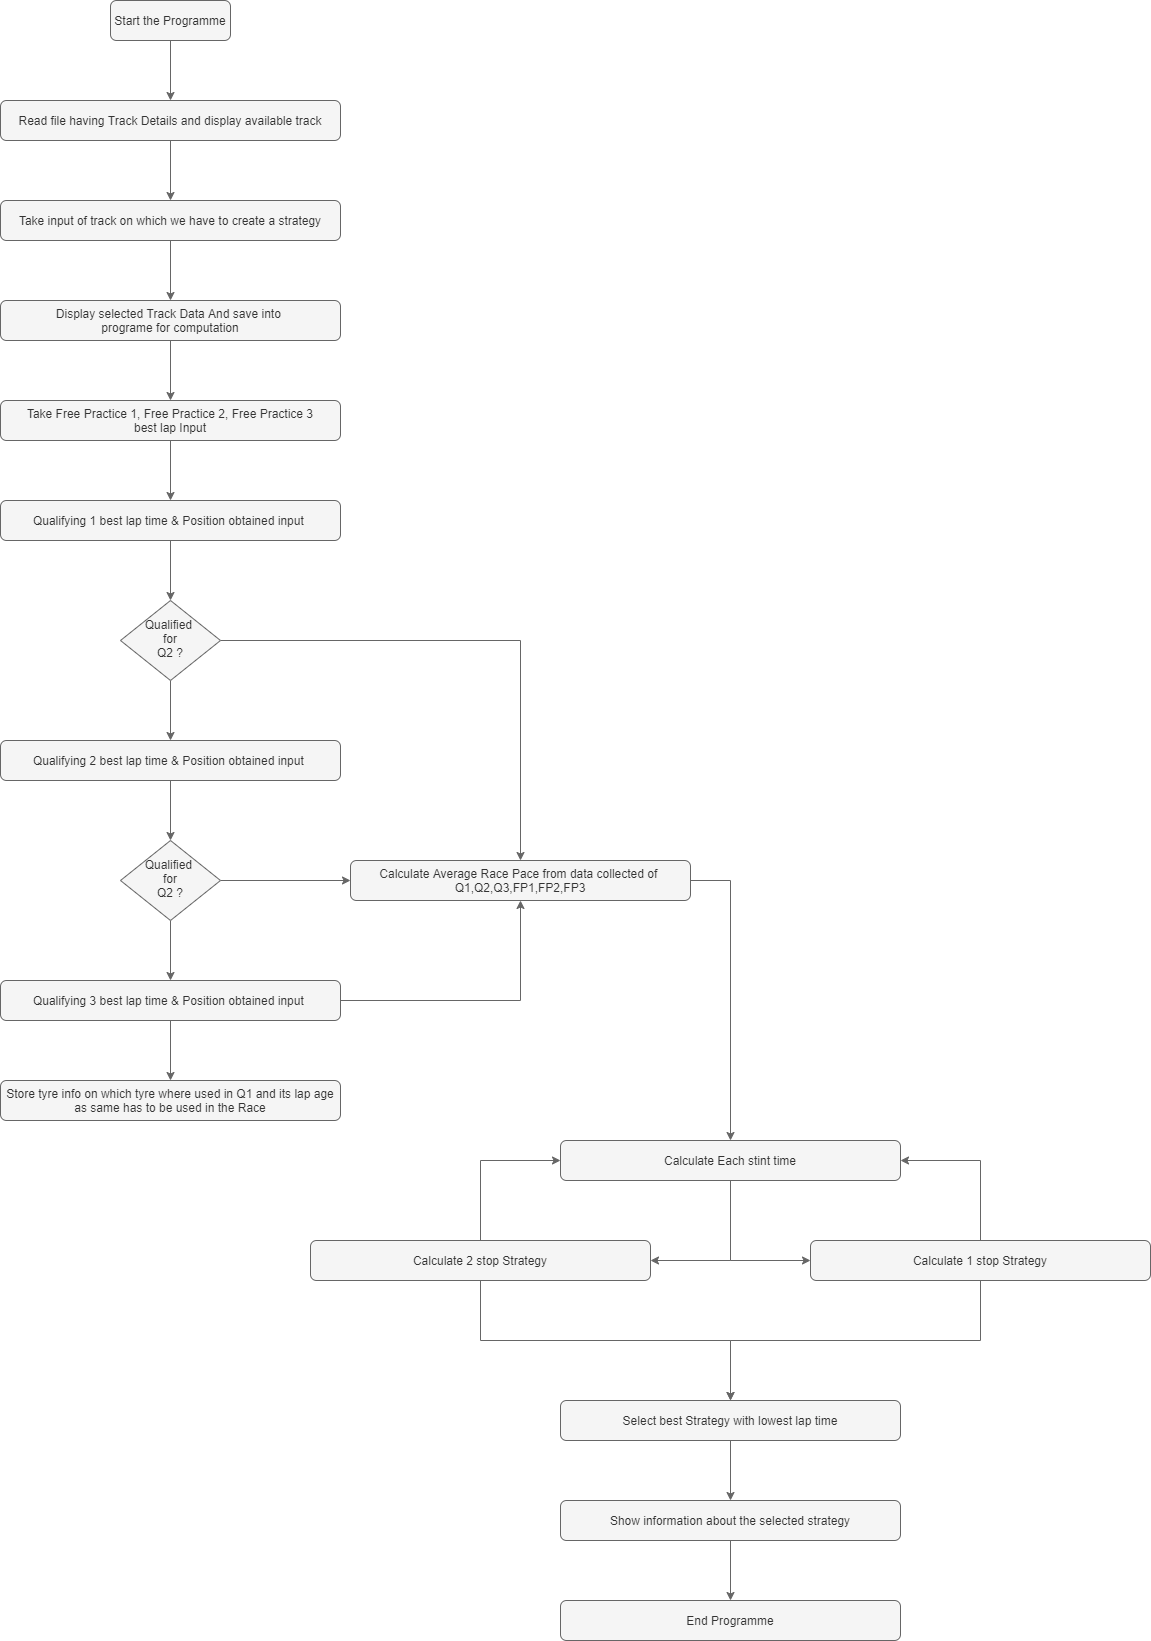

The diagram above was exported from draw.io. Its source (the exported page's mxGraphModel, read from the mxfile embedded in the PNG):
<mxGraphModel dx="2595" dy="2359" grid="1" gridSize="10" guides="1" tooltips="1" connect="1" arrows="1" fold="1" page="1" pageScale="1" pageWidth="827" pageHeight="1169" background="#FFFFFF" math="0" shadow="0">
  <root>
    <mxCell id="WIyWlLk6GJQsqaUBKTNV-0" />
    <mxCell id="WIyWlLk6GJQsqaUBKTNV-1" parent="WIyWlLk6GJQsqaUBKTNV-0" />
    <mxCell id="QbNmQ9t-RmQYZ5HVchPA-23" value="" style="edgeStyle=orthogonalEdgeStyle;rounded=0;orthogonalLoop=1;jettySize=auto;html=1;fillColor=#f5f5f5;strokeColor=#666666;" edge="1" parent="WIyWlLk6GJQsqaUBKTNV-1" source="WIyWlLk6GJQsqaUBKTNV-3" target="QbNmQ9t-RmQYZ5HVchPA-19">
      <mxGeometry relative="1" as="geometry" />
    </mxCell>
    <mxCell id="WIyWlLk6GJQsqaUBKTNV-3" value="Start the Programme" style="rounded=1;whiteSpace=wrap;html=1;fontSize=12;glass=0;strokeWidth=1;shadow=0;fillColor=#f5f5f5;strokeColor=#666666;fontColor=#333333;" parent="WIyWlLk6GJQsqaUBKTNV-1" vertex="1">
      <mxGeometry x="220" y="-400" width="120" height="40" as="geometry" />
    </mxCell>
    <mxCell id="QbNmQ9t-RmQYZ5HVchPA-8" style="edgeStyle=orthogonalEdgeStyle;rounded=0;orthogonalLoop=1;jettySize=auto;html=1;entryX=0.5;entryY=0;entryDx=0;entryDy=0;fillColor=#f5f5f5;strokeColor=#666666;" edge="1" parent="WIyWlLk6GJQsqaUBKTNV-1" source="WIyWlLk6GJQsqaUBKTNV-10" target="QbNmQ9t-RmQYZ5HVchPA-3">
      <mxGeometry relative="1" as="geometry" />
    </mxCell>
    <mxCell id="QbNmQ9t-RmQYZ5HVchPA-15" style="edgeStyle=orthogonalEdgeStyle;rounded=0;orthogonalLoop=1;jettySize=auto;html=1;entryX=0.5;entryY=0;entryDx=0;entryDy=0;fillColor=#f5f5f5;strokeColor=#666666;" edge="1" parent="WIyWlLk6GJQsqaUBKTNV-1" source="WIyWlLk6GJQsqaUBKTNV-10" target="QbNmQ9t-RmQYZ5HVchPA-11">
      <mxGeometry relative="1" as="geometry" />
    </mxCell>
    <mxCell id="WIyWlLk6GJQsqaUBKTNV-10" value="Qualified&amp;nbsp;&lt;br&gt;for&lt;br&gt;Q2 ?" style="rhombus;whiteSpace=wrap;html=1;shadow=0;fontFamily=Helvetica;fontSize=12;align=center;strokeWidth=1;spacing=6;spacingTop=-4;fillColor=#f5f5f5;strokeColor=#666666;fontColor=#333333;" parent="WIyWlLk6GJQsqaUBKTNV-1" vertex="1">
      <mxGeometry x="230" y="200" width="100" height="80" as="geometry" />
    </mxCell>
    <mxCell id="QbNmQ9t-RmQYZ5HVchPA-6" style="edgeStyle=orthogonalEdgeStyle;rounded=0;orthogonalLoop=1;jettySize=auto;html=1;entryX=0.5;entryY=0;entryDx=0;entryDy=0;fillColor=#f5f5f5;strokeColor=#666666;" edge="1" parent="WIyWlLk6GJQsqaUBKTNV-1" source="QbNmQ9t-RmQYZ5HVchPA-0" target="QbNmQ9t-RmQYZ5HVchPA-2">
      <mxGeometry relative="1" as="geometry" />
    </mxCell>
    <mxCell id="QbNmQ9t-RmQYZ5HVchPA-0" value="Take Free Practice 1, Free Practice 2, Free Practice 3&lt;br&gt;best lap Input" style="rounded=1;whiteSpace=wrap;html=1;fontSize=12;glass=0;strokeWidth=1;shadow=0;fillColor=#f5f5f5;strokeColor=#666666;fontColor=#333333;" vertex="1" parent="WIyWlLk6GJQsqaUBKTNV-1">
      <mxGeometry x="110" width="340" height="40" as="geometry" />
    </mxCell>
    <mxCell id="QbNmQ9t-RmQYZ5HVchPA-7" style="edgeStyle=orthogonalEdgeStyle;rounded=0;orthogonalLoop=1;jettySize=auto;html=1;fillColor=#f5f5f5;strokeColor=#666666;" edge="1" parent="WIyWlLk6GJQsqaUBKTNV-1" source="QbNmQ9t-RmQYZ5HVchPA-2" target="WIyWlLk6GJQsqaUBKTNV-10">
      <mxGeometry relative="1" as="geometry" />
    </mxCell>
    <mxCell id="QbNmQ9t-RmQYZ5HVchPA-2" value="Qualifying 1 best lap time &amp;amp; Position obtained input&amp;nbsp;" style="rounded=1;whiteSpace=wrap;html=1;fontSize=12;glass=0;strokeWidth=1;shadow=0;fillColor=#f5f5f5;strokeColor=#666666;fontColor=#333333;" vertex="1" parent="WIyWlLk6GJQsqaUBKTNV-1">
      <mxGeometry x="110" y="100" width="340" height="40" as="geometry" />
    </mxCell>
    <mxCell id="QbNmQ9t-RmQYZ5HVchPA-9" style="edgeStyle=orthogonalEdgeStyle;rounded=0;orthogonalLoop=1;jettySize=auto;html=1;fillColor=#f5f5f5;strokeColor=#666666;" edge="1" parent="WIyWlLk6GJQsqaUBKTNV-1" source="QbNmQ9t-RmQYZ5HVchPA-3" target="QbNmQ9t-RmQYZ5HVchPA-4">
      <mxGeometry relative="1" as="geometry" />
    </mxCell>
    <mxCell id="QbNmQ9t-RmQYZ5HVchPA-3" value="Qualifying 2 best lap time &amp;amp; Position obtained input&amp;nbsp;" style="rounded=1;whiteSpace=wrap;html=1;fontSize=12;glass=0;strokeWidth=1;shadow=0;fillColor=#f5f5f5;strokeColor=#666666;fontColor=#333333;" vertex="1" parent="WIyWlLk6GJQsqaUBKTNV-1">
      <mxGeometry x="110" y="340" width="340" height="40" as="geometry" />
    </mxCell>
    <mxCell id="QbNmQ9t-RmQYZ5HVchPA-10" style="edgeStyle=orthogonalEdgeStyle;rounded=0;orthogonalLoop=1;jettySize=auto;html=1;fillColor=#f5f5f5;strokeColor=#666666;" edge="1" parent="WIyWlLk6GJQsqaUBKTNV-1" source="QbNmQ9t-RmQYZ5HVchPA-4" target="QbNmQ9t-RmQYZ5HVchPA-5">
      <mxGeometry relative="1" as="geometry" />
    </mxCell>
    <mxCell id="QbNmQ9t-RmQYZ5HVchPA-14" style="edgeStyle=orthogonalEdgeStyle;rounded=0;orthogonalLoop=1;jettySize=auto;html=1;fillColor=#f5f5f5;strokeColor=#666666;" edge="1" parent="WIyWlLk6GJQsqaUBKTNV-1" source="QbNmQ9t-RmQYZ5HVchPA-4" target="QbNmQ9t-RmQYZ5HVchPA-11">
      <mxGeometry relative="1" as="geometry" />
    </mxCell>
    <mxCell id="QbNmQ9t-RmQYZ5HVchPA-4" value="Qualified&amp;nbsp;&lt;br&gt;for&lt;br&gt;Q2 ?" style="rhombus;whiteSpace=wrap;html=1;shadow=0;fontFamily=Helvetica;fontSize=12;align=center;strokeWidth=1;spacing=6;spacingTop=-4;fillColor=#f5f5f5;strokeColor=#666666;fontColor=#333333;" vertex="1" parent="WIyWlLk6GJQsqaUBKTNV-1">
      <mxGeometry x="230" y="440" width="100" height="80" as="geometry" />
    </mxCell>
    <mxCell id="QbNmQ9t-RmQYZ5HVchPA-12" style="edgeStyle=orthogonalEdgeStyle;rounded=0;orthogonalLoop=1;jettySize=auto;html=1;fillColor=#f5f5f5;strokeColor=#666666;" edge="1" parent="WIyWlLk6GJQsqaUBKTNV-1" source="QbNmQ9t-RmQYZ5HVchPA-5" target="QbNmQ9t-RmQYZ5HVchPA-11">
      <mxGeometry relative="1" as="geometry" />
    </mxCell>
    <mxCell id="QbNmQ9t-RmQYZ5HVchPA-27" value="" style="edgeStyle=orthogonalEdgeStyle;rounded=0;orthogonalLoop=1;jettySize=auto;html=1;fillColor=#f5f5f5;strokeColor=#666666;" edge="1" parent="WIyWlLk6GJQsqaUBKTNV-1" source="QbNmQ9t-RmQYZ5HVchPA-5" target="QbNmQ9t-RmQYZ5HVchPA-26">
      <mxGeometry relative="1" as="geometry" />
    </mxCell>
    <mxCell id="QbNmQ9t-RmQYZ5HVchPA-5" value="Qualifying 3 best lap time &amp;amp; Position obtained input&amp;nbsp;" style="rounded=1;whiteSpace=wrap;html=1;fontSize=12;glass=0;strokeWidth=1;shadow=0;fillColor=#f5f5f5;strokeColor=#666666;fontColor=#333333;" vertex="1" parent="WIyWlLk6GJQsqaUBKTNV-1">
      <mxGeometry x="110" y="580" width="340" height="40" as="geometry" />
    </mxCell>
    <mxCell id="QbNmQ9t-RmQYZ5HVchPA-47" style="edgeStyle=orthogonalEdgeStyle;rounded=0;orthogonalLoop=1;jettySize=auto;html=1;fillColor=#f5f5f5;strokeColor=#666666;" edge="1" parent="WIyWlLk6GJQsqaUBKTNV-1" source="QbNmQ9t-RmQYZ5HVchPA-11">
      <mxGeometry relative="1" as="geometry">
        <mxPoint x="840" y="740" as="targetPoint" />
      </mxGeometry>
    </mxCell>
    <mxCell id="QbNmQ9t-RmQYZ5HVchPA-11" value="Calculate Average Race Pace from data collected of&amp;nbsp;&lt;br&gt;Q1,Q2,Q3,FP1,FP2,FP3" style="rounded=1;whiteSpace=wrap;html=1;fontSize=12;glass=0;strokeWidth=1;shadow=0;fillColor=#f5f5f5;strokeColor=#666666;fontColor=#333333;" vertex="1" parent="WIyWlLk6GJQsqaUBKTNV-1">
      <mxGeometry x="460" y="460" width="340" height="40" as="geometry" />
    </mxCell>
    <mxCell id="QbNmQ9t-RmQYZ5HVchPA-21" value="" style="edgeStyle=orthogonalEdgeStyle;rounded=0;orthogonalLoop=1;jettySize=auto;html=1;fillColor=#f5f5f5;strokeColor=#666666;" edge="1" parent="WIyWlLk6GJQsqaUBKTNV-1" source="QbNmQ9t-RmQYZ5HVchPA-17" target="QbNmQ9t-RmQYZ5HVchPA-0">
      <mxGeometry relative="1" as="geometry" />
    </mxCell>
    <mxCell id="QbNmQ9t-RmQYZ5HVchPA-17" value="Display selected Track Data And save into &lt;br&gt;programe for computation" style="rounded=1;whiteSpace=wrap;html=1;fontSize=12;glass=0;strokeWidth=1;shadow=0;fillColor=#f5f5f5;strokeColor=#666666;fontColor=#333333;" vertex="1" parent="WIyWlLk6GJQsqaUBKTNV-1">
      <mxGeometry x="110" y="-100" width="340" height="40" as="geometry" />
    </mxCell>
    <mxCell id="QbNmQ9t-RmQYZ5HVchPA-20" value="" style="edgeStyle=orthogonalEdgeStyle;rounded=0;orthogonalLoop=1;jettySize=auto;html=1;fillColor=#f5f5f5;strokeColor=#666666;" edge="1" parent="WIyWlLk6GJQsqaUBKTNV-1" source="QbNmQ9t-RmQYZ5HVchPA-18" target="QbNmQ9t-RmQYZ5HVchPA-17">
      <mxGeometry relative="1" as="geometry" />
    </mxCell>
    <mxCell id="QbNmQ9t-RmQYZ5HVchPA-18" value="Take input of track on which we have to create a strategy" style="rounded=1;whiteSpace=wrap;html=1;fontSize=12;glass=0;strokeWidth=1;shadow=0;fillColor=#f5f5f5;strokeColor=#666666;fontColor=#333333;" vertex="1" parent="WIyWlLk6GJQsqaUBKTNV-1">
      <mxGeometry x="110" y="-200" width="340" height="40" as="geometry" />
    </mxCell>
    <mxCell id="QbNmQ9t-RmQYZ5HVchPA-22" value="" style="edgeStyle=orthogonalEdgeStyle;rounded=0;orthogonalLoop=1;jettySize=auto;html=1;fillColor=#f5f5f5;strokeColor=#666666;" edge="1" parent="WIyWlLk6GJQsqaUBKTNV-1" source="QbNmQ9t-RmQYZ5HVchPA-19" target="QbNmQ9t-RmQYZ5HVchPA-18">
      <mxGeometry relative="1" as="geometry" />
    </mxCell>
    <mxCell id="QbNmQ9t-RmQYZ5HVchPA-19" value="Read file having Track Details and display available track" style="rounded=1;whiteSpace=wrap;html=1;fontSize=12;glass=0;strokeWidth=1;shadow=0;fillColor=#f5f5f5;strokeColor=#666666;fontColor=#333333;" vertex="1" parent="WIyWlLk6GJQsqaUBKTNV-1">
      <mxGeometry x="110" y="-300" width="340" height="40" as="geometry" />
    </mxCell>
    <mxCell id="QbNmQ9t-RmQYZ5HVchPA-26" value="Store tyre info on which tyre where used in Q1 and its lap age as same has to be used in the Race" style="rounded=1;whiteSpace=wrap;html=1;fontSize=12;glass=0;strokeWidth=1;shadow=0;fillColor=#f5f5f5;strokeColor=#666666;fontColor=#333333;" vertex="1" parent="WIyWlLk6GJQsqaUBKTNV-1">
      <mxGeometry x="110" y="680" width="340" height="40" as="geometry" />
    </mxCell>
    <mxCell id="QbNmQ9t-RmQYZ5HVchPA-33" style="edgeStyle=orthogonalEdgeStyle;rounded=0;orthogonalLoop=1;jettySize=auto;html=1;entryX=0;entryY=0.5;entryDx=0;entryDy=0;fillColor=#f5f5f5;strokeColor=#666666;" edge="1" parent="WIyWlLk6GJQsqaUBKTNV-1" source="QbNmQ9t-RmQYZ5HVchPA-29" target="QbNmQ9t-RmQYZ5HVchPA-30">
      <mxGeometry relative="1" as="geometry" />
    </mxCell>
    <mxCell id="QbNmQ9t-RmQYZ5HVchPA-36" style="edgeStyle=orthogonalEdgeStyle;rounded=0;orthogonalLoop=1;jettySize=auto;html=1;entryX=1;entryY=0.5;entryDx=0;entryDy=0;fillColor=#f5f5f5;strokeColor=#666666;" edge="1" parent="WIyWlLk6GJQsqaUBKTNV-1" source="QbNmQ9t-RmQYZ5HVchPA-29" target="QbNmQ9t-RmQYZ5HVchPA-31">
      <mxGeometry relative="1" as="geometry" />
    </mxCell>
    <mxCell id="QbNmQ9t-RmQYZ5HVchPA-29" value="Calculate Each stint time" style="rounded=1;whiteSpace=wrap;html=1;fontSize=12;glass=0;strokeWidth=1;shadow=0;fillColor=#f5f5f5;strokeColor=#666666;fontColor=#333333;" vertex="1" parent="WIyWlLk6GJQsqaUBKTNV-1">
      <mxGeometry x="670" y="740" width="340" height="40" as="geometry" />
    </mxCell>
    <mxCell id="QbNmQ9t-RmQYZ5HVchPA-37" style="edgeStyle=orthogonalEdgeStyle;rounded=0;orthogonalLoop=1;jettySize=auto;html=1;entryX=1;entryY=0.5;entryDx=0;entryDy=0;fillColor=#f5f5f5;strokeColor=#666666;" edge="1" parent="WIyWlLk6GJQsqaUBKTNV-1" source="QbNmQ9t-RmQYZ5HVchPA-30" target="QbNmQ9t-RmQYZ5HVchPA-29">
      <mxGeometry relative="1" as="geometry" />
    </mxCell>
    <mxCell id="QbNmQ9t-RmQYZ5HVchPA-44" style="edgeStyle=orthogonalEdgeStyle;rounded=0;orthogonalLoop=1;jettySize=auto;html=1;entryX=0.5;entryY=0;entryDx=0;entryDy=0;fillColor=#f5f5f5;strokeColor=#666666;" edge="1" parent="WIyWlLk6GJQsqaUBKTNV-1" source="QbNmQ9t-RmQYZ5HVchPA-30" target="QbNmQ9t-RmQYZ5HVchPA-42">
      <mxGeometry relative="1" as="geometry" />
    </mxCell>
    <mxCell id="QbNmQ9t-RmQYZ5HVchPA-30" value="Calculate 1 stop Strategy&lt;span style=&quot;color: rgba(0 , 0 , 0 , 0) ; font-family: monospace ; font-size: 0px&quot;&gt;%3CmxGraphModel%3E%3Croot%3E%3CmxCell%20id%3D%220%22%2F%3E%3CmxCell%20id%3D%221%22%20parent%3D%220%22%2F%3E%3CmxCell%20id%3D%222%22%20value%3D%22Calculate%20Average%20Race%20Pace%20from%20data%20collected%20of%26amp%3Bnbsp%3B%26lt%3Bbr%26gt%3BQ1%2CQ2%2CQ3%2CFP1%2CFP2%2CFP3%22%20style%3D%22rounded%3D1%3BwhiteSpace%3Dwrap%3Bhtml%3D1%3BfontSize%3D12%3Bglass%3D0%3BstrokeWidth%3D1%3Bshadow%3D0%3B%22%20vertex%3D%221%22%20parent%3D%221%22%3E%3CmxGeometry%20x%3D%22520%22%20y%3D%22525%22%20width%3D%22340%22%20height%3D%2240%22%20as%3D%22geometry%22%2F%3E%3C%2FmxCell%3E%3C%2Froot%3E%3C%2FmxGraphModel%3E&lt;/span&gt;&lt;span style=&quot;color: rgba(0 , 0 , 0 , 0) ; font-family: monospace ; font-size: 0px&quot;&gt;%3CmxGraphModel%3E%3Croot%3E%3CmxCell%20id%3D%220%22%2F%3E%3CmxCell%20id%3D%221%22%20parent%3D%220%22%2F%3E%3CmxCell%20id%3D%222%22%20value%3D%22Calculate%20Average%20Race%20Pace%20from%20data%20collected%20of%26amp%3Bnbsp%3B%26lt%3Bbr%26gt%3BQ1%2CQ2%2CQ3%2CFP1%2CFP2%2CFP3%22%20style%3D%22rounded%3D1%3BwhiteSpace%3Dwrap%3Bhtml%3D1%3BfontSize%3D12%3Bglass%3D0%3BstrokeWidth%3D1%3Bshadow%3D0%3B%22%20vertex%3D%221%22%20parent%3D%221%22%3E%3CmxGeometry%20x%3D%22520%22%20y%3D%22525%22%20width%3D%22340%22%20height%3D%2240%22%20as%3D%22geometry%22%2F%3E%3C%2FmxCell%3E%3C%2Froot%3E%3C%2FmxGraphModel%3E&lt;/span&gt;" style="rounded=1;whiteSpace=wrap;html=1;fontSize=12;glass=0;strokeWidth=1;shadow=0;fillColor=#f5f5f5;strokeColor=#666666;fontColor=#333333;" vertex="1" parent="WIyWlLk6GJQsqaUBKTNV-1">
      <mxGeometry x="920" y="840" width="340" height="40" as="geometry" />
    </mxCell>
    <mxCell id="QbNmQ9t-RmQYZ5HVchPA-38" style="edgeStyle=orthogonalEdgeStyle;rounded=0;orthogonalLoop=1;jettySize=auto;html=1;entryX=0;entryY=0.5;entryDx=0;entryDy=0;fillColor=#f5f5f5;strokeColor=#666666;" edge="1" parent="WIyWlLk6GJQsqaUBKTNV-1" source="QbNmQ9t-RmQYZ5HVchPA-31" target="QbNmQ9t-RmQYZ5HVchPA-29">
      <mxGeometry relative="1" as="geometry" />
    </mxCell>
    <mxCell id="QbNmQ9t-RmQYZ5HVchPA-43" style="edgeStyle=orthogonalEdgeStyle;rounded=0;orthogonalLoop=1;jettySize=auto;html=1;entryX=0.5;entryY=0;entryDx=0;entryDy=0;fillColor=#f5f5f5;strokeColor=#666666;" edge="1" parent="WIyWlLk6GJQsqaUBKTNV-1" source="QbNmQ9t-RmQYZ5HVchPA-31" target="QbNmQ9t-RmQYZ5HVchPA-42">
      <mxGeometry relative="1" as="geometry" />
    </mxCell>
    <mxCell id="QbNmQ9t-RmQYZ5HVchPA-31" value="Calculate 2 stop Strategy&lt;span style=&quot;color: rgba(0 , 0 , 0 , 0) ; font-family: monospace ; font-size: 0px&quot;&gt;%3CmxGraphModel%3E%3Croot%3E%3CmxCell%20id%3D%220%22%2F%3E%3CmxCell%20id%3D%221%22%20parent%3D%220%22%2F%3E%3CmxCell%20id%3D%222%22%20value%3D%22Calculate%20Average%20Race%20Pace%20from%20data%20collected%20of%26amp%3Bnbsp%3B%26lt%3Bbr%26gt%3BQ1%2CQ2%2CQ3%2CFP1%2CFP2%2CFP3%22%20style%3D%22rounded%3D1%3BwhiteSpace%3Dwrap%3Bhtml%3D1%3BfontSize%3D12%3Bglass%3D0%3BstrokeWidth%3D1%3Bshadow%3D0%3B%22%20vertex%3D%221%22%20parent%3D%221%22%3E%3CmxGeometry%20x%3D%22520%22%20y%3D%22525%22%20width%3D%22340%22%20height%3D%2240%22%20as%3D%22geometry%22%2F%3E%3C%2FmxCell%3E%3C%2Froot%3E%3C%2FmxGraphModel%3E&lt;/span&gt;&lt;span style=&quot;color: rgba(0 , 0 , 0 , 0) ; font-family: monospace ; font-size: 0px&quot;&gt;%3CmxGraphModel%3E%3Croot%3E%3CmxCell%20id%3D%220%22%2F%3E%3CmxCell%20id%3D%221%22%20parent%3D%220%22%2F%3E%3CmxCell%20id%3D%222%22%20value%3D%22Calculate%20Average%20Race%20Pace%20from%20data%20collected%20of%26amp%3Bnbsp%3B%26lt%3Bbr%26gt%3BQ1%2CQ2%2CQ3%2CFP1%2CFP2%2CFP3%22%20style%3D%22rounded%3D1%3BwhiteSpace%3Dwrap%3Bhtml%3D1%3BfontSize%3D12%3Bglass%3D0%3BstrokeWidth%3D1%3Bshadow%3D0%3B%22%20vertex%3D%221%22%20parent%3D%221%22%3E%3CmxGeometry%20x%3D%22520%22%20y%3D%22525%22%20width%3D%22340%22%20height%3D%2240%22%20as%3D%22geometry%22%2F%3E%3C%2FmxCell%3E%3C%2Froot%3E%3C%2FmxGraphModel%3E&lt;/span&gt;" style="rounded=1;whiteSpace=wrap;html=1;fontSize=12;glass=0;strokeWidth=1;shadow=0;fillColor=#f5f5f5;strokeColor=#666666;fontColor=#333333;" vertex="1" parent="WIyWlLk6GJQsqaUBKTNV-1">
      <mxGeometry x="420" y="840" width="340" height="40" as="geometry" />
    </mxCell>
    <mxCell id="QbNmQ9t-RmQYZ5HVchPA-49" value="" style="edgeStyle=orthogonalEdgeStyle;rounded=0;orthogonalLoop=1;jettySize=auto;html=1;fillColor=#f5f5f5;strokeColor=#666666;" edge="1" parent="WIyWlLk6GJQsqaUBKTNV-1" source="QbNmQ9t-RmQYZ5HVchPA-42" target="QbNmQ9t-RmQYZ5HVchPA-48">
      <mxGeometry relative="1" as="geometry" />
    </mxCell>
    <mxCell id="QbNmQ9t-RmQYZ5HVchPA-42" value="Select best Strategy with lowest lap time" style="rounded=1;whiteSpace=wrap;html=1;fontSize=12;glass=0;strokeWidth=1;shadow=0;fillColor=#f5f5f5;strokeColor=#666666;fontColor=#333333;" vertex="1" parent="WIyWlLk6GJQsqaUBKTNV-1">
      <mxGeometry x="670" y="1000" width="340" height="40" as="geometry" />
    </mxCell>
    <mxCell id="QbNmQ9t-RmQYZ5HVchPA-51" value="" style="edgeStyle=orthogonalEdgeStyle;rounded=0;orthogonalLoop=1;jettySize=auto;html=1;fillColor=#f5f5f5;strokeColor=#666666;" edge="1" parent="WIyWlLk6GJQsqaUBKTNV-1" source="QbNmQ9t-RmQYZ5HVchPA-48" target="QbNmQ9t-RmQYZ5HVchPA-50">
      <mxGeometry relative="1" as="geometry" />
    </mxCell>
    <mxCell id="QbNmQ9t-RmQYZ5HVchPA-48" value="Show information about the selected strategy&lt;span style=&quot;color: rgba(0 , 0 , 0 , 0) ; font-family: monospace ; font-size: 0px&quot;&gt;%3CmxGraphModel%3E%3Croot%3E%3CmxCell%20id%3D%220%22%2F%3E%3CmxCell%20id%3D%221%22%20parent%3D%220%22%2F%3E%3CmxCell%20id%3D%222%22%20value%3D%22Select%20best%20Strategy%20with%20lowest%20lap%20time%22%20style%3D%22rounded%3D1%3BwhiteSpace%3Dwrap%3Bhtml%3D1%3BfontSize%3D12%3Bglass%3D0%3BstrokeWidth%3D1%3Bshadow%3D0%3B%22%20vertex%3D%221%22%20parent%3D%221%22%3E%3CmxGeometry%20x%3D%22670%22%20y%3D%221000%22%20width%3D%22340%22%20height%3D%2240%22%20as%3D%22geometry%22%2F%3E%3C%2FmxCell%3E%3C%2Froot%3E%3C%2FmxGraphModel%3E&lt;/span&gt;" style="rounded=1;whiteSpace=wrap;html=1;fontSize=12;glass=0;strokeWidth=1;shadow=0;fillColor=#f5f5f5;strokeColor=#666666;fontColor=#333333;" vertex="1" parent="WIyWlLk6GJQsqaUBKTNV-1">
      <mxGeometry x="670" y="1100" width="340" height="40" as="geometry" />
    </mxCell>
    <mxCell id="QbNmQ9t-RmQYZ5HVchPA-50" value="End Programme" style="rounded=1;whiteSpace=wrap;html=1;fontSize=12;glass=0;strokeWidth=1;shadow=0;fillColor=#f5f5f5;strokeColor=#666666;fontColor=#333333;" vertex="1" parent="WIyWlLk6GJQsqaUBKTNV-1">
      <mxGeometry x="670" y="1200" width="340" height="40" as="geometry" />
    </mxCell>
  </root>
</mxGraphModel>